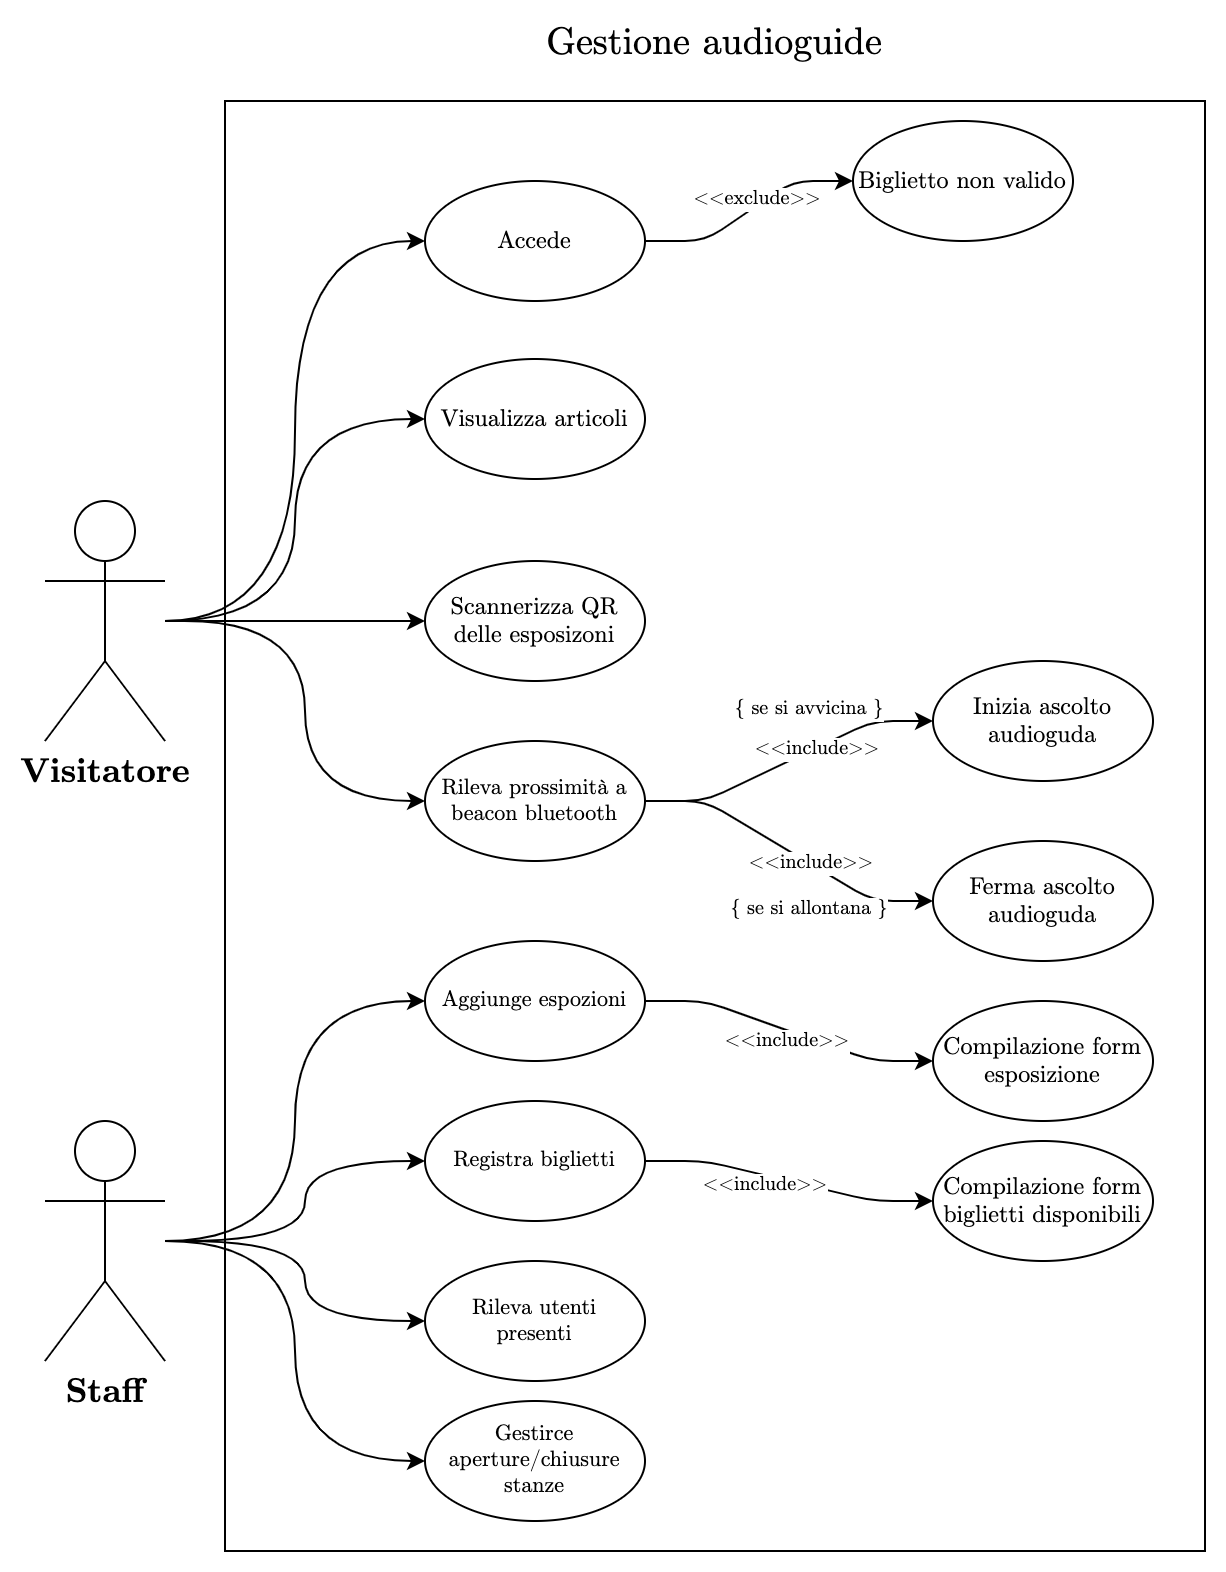

The diagram above was exported from draw.io. Its source (the exported page's mxGraphModel, read from the mxfile embedded in the PNG):
<mxGraphModel dx="1298" dy="1529" grid="1" gridSize="10" guides="1" tooltips="1" connect="1" arrows="1" fold="1" page="1" pageScale="1" pageWidth="1169" pageHeight="827" math="0" shadow="0">
  <root>
    <mxCell id="0" />
    <mxCell id="1" parent="0" />
    <mxCell id="iFhwW3lZDETYh_eMkWSQ-14" style="edgeStyle=orthogonalEdgeStyle;rounded=0;orthogonalLoop=1;jettySize=auto;html=1;entryX=0;entryY=0.5;entryDx=0;entryDy=0;fontFamily=CMU Serif;fontSize=10;curved=1;" parent="1" source="iFhwW3lZDETYh_eMkWSQ-1" target="iFhwW3lZDETYh_eMkWSQ-7" edge="1">
      <mxGeometry relative="1" as="geometry" />
    </mxCell>
    <mxCell id="iFhwW3lZDETYh_eMkWSQ-1" value="Visitatore" style="shape=umlActor;verticalLabelPosition=bottom;verticalAlign=top;html=1;outlineConnect=0;fontFamily=CMU Serif;fontStyle=1;fontSize=17;" parent="1" vertex="1">
      <mxGeometry x="70" y="-540" width="60" height="120" as="geometry" />
    </mxCell>
    <mxCell id="iFhwW3lZDETYh_eMkWSQ-5" value="Staff" style="shape=umlActor;verticalLabelPosition=bottom;verticalAlign=top;html=1;outlineConnect=0;fontFamily=CMU Serif;fontStyle=1;fontSize=17;" parent="1" vertex="1">
      <mxGeometry x="70" y="-230" width="60" height="120" as="geometry" />
    </mxCell>
    <mxCell id="iFhwW3lZDETYh_eMkWSQ-7" value="Accede" style="ellipse;whiteSpace=wrap;html=1;fontFamily=CMU Serif;fontSize=12;" parent="1" vertex="1">
      <mxGeometry x="260" y="-700" width="110" height="60" as="geometry" />
    </mxCell>
    <mxCell id="iFhwW3lZDETYh_eMkWSQ-8" value="&lt;p style=&quot;line-height: 120%&quot;&gt;Biglietto non valido&lt;/p&gt;" style="ellipse;whiteSpace=wrap;html=1;fontFamily=CMU Serif;fontSize=12;" parent="1" vertex="1">
      <mxGeometry x="474" y="-730" width="110" height="60" as="geometry" />
    </mxCell>
    <mxCell id="iFhwW3lZDETYh_eMkWSQ-10" value="" style="endArrow=none;html=1;fontFamily=CMU Serif;fontSize=12;exitX=0;exitY=0.5;exitDx=0;exitDy=0;entryX=1;entryY=0.5;entryDx=0;entryDy=0;edgeStyle=entityRelationEdgeStyle;endFill=0;startArrow=classic;startFill=1;" parent="1" source="iFhwW3lZDETYh_eMkWSQ-8" target="iFhwW3lZDETYh_eMkWSQ-7" edge="1">
      <mxGeometry width="50" height="50" relative="1" as="geometry">
        <mxPoint x="290" y="-560" as="sourcePoint" />
        <mxPoint x="340" y="-610" as="targetPoint" />
      </mxGeometry>
    </mxCell>
    <mxCell id="iFhwW3lZDETYh_eMkWSQ-11" value="&amp;lt;&amp;lt;exclude&amp;gt;&amp;gt;" style="edgeLabel;html=1;align=center;verticalAlign=middle;resizable=0;points=[];fontSize=10;fontFamily=CMU Serif;fontStyle=0" parent="iFhwW3lZDETYh_eMkWSQ-10" vertex="1" connectable="0">
      <mxGeometry x="-0.4652" y="3" relative="1" as="geometry">
        <mxPoint x="-20" y="6" as="offset" />
      </mxGeometry>
    </mxCell>
    <mxCell id="iFhwW3lZDETYh_eMkWSQ-15" style="edgeStyle=orthogonalEdgeStyle;rounded=0;orthogonalLoop=1;jettySize=auto;html=1;entryX=0;entryY=0.5;entryDx=0;entryDy=0;fontFamily=CMU Serif;fontSize=10;curved=1;" parent="1" source="iFhwW3lZDETYh_eMkWSQ-1" target="iFhwW3lZDETYh_eMkWSQ-16" edge="1">
      <mxGeometry relative="1" as="geometry">
        <mxPoint x="170" y="-390" as="sourcePoint" />
      </mxGeometry>
    </mxCell>
    <mxCell id="iFhwW3lZDETYh_eMkWSQ-16" value="Visualizza articoli" style="ellipse;whiteSpace=wrap;html=1;fontFamily=CMU Serif;fontSize=12;" parent="1" vertex="1">
      <mxGeometry x="260" y="-611" width="110" height="60" as="geometry" />
    </mxCell>
    <mxCell id="iFhwW3lZDETYh_eMkWSQ-17" style="edgeStyle=orthogonalEdgeStyle;rounded=0;orthogonalLoop=1;jettySize=auto;html=1;entryX=0;entryY=0.5;entryDx=0;entryDy=0;fontFamily=CMU Serif;fontSize=10;curved=1;" parent="1" target="iFhwW3lZDETYh_eMkWSQ-18" edge="1">
      <mxGeometry relative="1" as="geometry">
        <mxPoint x="130" y="-480" as="sourcePoint" />
        <Array as="points">
          <mxPoint x="250" y="-480" />
        </Array>
      </mxGeometry>
    </mxCell>
    <mxCell id="iFhwW3lZDETYh_eMkWSQ-18" value="Scannerizza QR delle esposizoni" style="ellipse;whiteSpace=wrap;html=1;fontFamily=CMU Serif;fontSize=12;" parent="1" vertex="1">
      <mxGeometry x="260" y="-510" width="110" height="60" as="geometry" />
    </mxCell>
    <mxCell id="iFhwW3lZDETYh_eMkWSQ-19" style="edgeStyle=orthogonalEdgeStyle;rounded=0;orthogonalLoop=1;jettySize=auto;html=1;entryX=0;entryY=0.5;entryDx=0;entryDy=0;fontFamily=CMU Serif;fontSize=10;curved=1;" parent="1" target="iFhwW3lZDETYh_eMkWSQ-20" edge="1">
      <mxGeometry relative="1" as="geometry">
        <mxPoint x="140" y="-480" as="sourcePoint" />
      </mxGeometry>
    </mxCell>
    <mxCell id="iFhwW3lZDETYh_eMkWSQ-20" value="Rileva prossimità a beacon bluetooth" style="ellipse;whiteSpace=wrap;html=1;fontFamily=CMU Serif;fontSize=11;" parent="1" vertex="1">
      <mxGeometry x="260" y="-420" width="110" height="60" as="geometry" />
    </mxCell>
    <mxCell id="iFhwW3lZDETYh_eMkWSQ-21" value="&lt;p style=&quot;line-height: 120%&quot;&gt;Inizia ascolto audioguda&lt;/p&gt;" style="ellipse;whiteSpace=wrap;html=1;fontFamily=CMU Serif;fontSize=12;" parent="1" vertex="1">
      <mxGeometry x="514" y="-460" width="110" height="60" as="geometry" />
    </mxCell>
    <mxCell id="iFhwW3lZDETYh_eMkWSQ-22" value="" style="endArrow=none;html=1;fontFamily=CMU Serif;fontSize=12;exitX=0;exitY=0.5;exitDx=0;exitDy=0;entryX=1;entryY=0.5;entryDx=0;entryDy=0;edgeStyle=entityRelationEdgeStyle;endFill=0;startArrow=classic;startFill=1;" parent="1" source="iFhwW3lZDETYh_eMkWSQ-21" target="iFhwW3lZDETYh_eMkWSQ-20" edge="1">
      <mxGeometry width="50" height="50" relative="1" as="geometry">
        <mxPoint x="330" y="-290" as="sourcePoint" />
        <mxPoint x="370" y="-370" as="targetPoint" />
      </mxGeometry>
    </mxCell>
    <mxCell id="iFhwW3lZDETYh_eMkWSQ-23" value="&amp;lt;&amp;lt;include&amp;gt;&amp;gt;" style="edgeLabel;html=1;align=center;verticalAlign=middle;resizable=0;points=[];fontSize=10;fontFamily=CMU Serif;fontStyle=0" parent="iFhwW3lZDETYh_eMkWSQ-22" vertex="1" connectable="0">
      <mxGeometry x="-0.4652" y="3" relative="1" as="geometry">
        <mxPoint x="-20" y="6" as="offset" />
      </mxGeometry>
    </mxCell>
    <mxCell id="iFhwW3lZDETYh_eMkWSQ-24" value="&lt;p style=&quot;line-height: 120%&quot;&gt;Ferma ascolto audioguda&lt;/p&gt;" style="ellipse;whiteSpace=wrap;html=1;fontFamily=CMU Serif;fontSize=12;" parent="1" vertex="1">
      <mxGeometry x="514" y="-370" width="110" height="60" as="geometry" />
    </mxCell>
    <mxCell id="iFhwW3lZDETYh_eMkWSQ-25" value="" style="endArrow=none;html=1;fontFamily=CMU Serif;fontSize=12;exitX=0;exitY=0.5;exitDx=0;exitDy=0;entryX=1;entryY=0.5;entryDx=0;entryDy=0;edgeStyle=entityRelationEdgeStyle;startFill=1;fixDash=0;startArrow=classic;endFill=0;" parent="1" source="iFhwW3lZDETYh_eMkWSQ-24" target="iFhwW3lZDETYh_eMkWSQ-20" edge="1">
      <mxGeometry width="50" height="50" relative="1" as="geometry">
        <mxPoint x="330" y="-200" as="sourcePoint" />
        <mxPoint x="370" y="-300" as="targetPoint" />
      </mxGeometry>
    </mxCell>
    <mxCell id="iFhwW3lZDETYh_eMkWSQ-26" value="&amp;lt;&amp;lt;include&amp;gt;&amp;gt;" style="edgeLabel;html=1;align=center;verticalAlign=middle;resizable=0;points=[];fontSize=10;fontFamily=CMU Serif;fontStyle=0" parent="iFhwW3lZDETYh_eMkWSQ-25" vertex="1" connectable="0">
      <mxGeometry x="-0.4652" y="3" relative="1" as="geometry">
        <mxPoint x="-20" y="-16" as="offset" />
      </mxGeometry>
    </mxCell>
    <mxCell id="iFhwW3lZDETYh_eMkWSQ-27" value="Gestione audioguide" style="text;html=1;strokeColor=none;fillColor=none;align=center;verticalAlign=middle;whiteSpace=wrap;rounded=0;fontFamily=CMU Serif;fontSize=19;" parent="1" vertex="1">
      <mxGeometry x="302" y="-779" width="206" height="20" as="geometry" />
    </mxCell>
    <mxCell id="iFhwW3lZDETYh_eMkWSQ-33" value="{ se si avvicina }" style="edgeLabel;html=1;align=center;verticalAlign=middle;resizable=0;points=[];fontSize=10;fontFamily=CMU Serif;fontStyle=0" parent="1" vertex="1" connectable="0">
      <mxGeometry x="465.63853312616266" y="-409.9955767220927" as="geometry">
        <mxPoint x="-14" y="-27" as="offset" />
      </mxGeometry>
    </mxCell>
    <mxCell id="iFhwW3lZDETYh_eMkWSQ-34" value="{ se si allontana }" style="edgeLabel;html=1;align=center;verticalAlign=middle;resizable=0;points=[];fontSize=10;fontFamily=CMU Serif;fontStyle=0" parent="1" vertex="1" connectable="0">
      <mxGeometry x="465.63853312616266" y="-309.9955767220927" as="geometry">
        <mxPoint x="-14" y="-27" as="offset" />
      </mxGeometry>
    </mxCell>
    <mxCell id="iFhwW3lZDETYh_eMkWSQ-36" value="Aggiunge espozioni" style="ellipse;whiteSpace=wrap;html=1;fontFamily=CMU Serif;fontSize=11;" parent="1" vertex="1">
      <mxGeometry x="260" y="-320" width="110" height="60" as="geometry" />
    </mxCell>
    <mxCell id="iFhwW3lZDETYh_eMkWSQ-37" value="Registra biglietti" style="ellipse;whiteSpace=wrap;html=1;fontFamily=CMU Serif;fontSize=11;" parent="1" vertex="1">
      <mxGeometry x="260" y="-240" width="110" height="60" as="geometry" />
    </mxCell>
    <mxCell id="iFhwW3lZDETYh_eMkWSQ-38" value="Rileva utenti&lt;br&gt;presenti" style="ellipse;whiteSpace=wrap;html=1;fontFamily=CMU Serif;fontSize=11;" parent="1" vertex="1">
      <mxGeometry x="260" y="-160" width="110" height="60" as="geometry" />
    </mxCell>
    <mxCell id="iFhwW3lZDETYh_eMkWSQ-39" value="Gestirce aperture/chiusure&lt;br&gt;stanze" style="ellipse;whiteSpace=wrap;html=1;fontFamily=CMU Serif;fontSize=11;" parent="1" vertex="1">
      <mxGeometry x="260" y="-90" width="110" height="60" as="geometry" />
    </mxCell>
    <mxCell id="iFhwW3lZDETYh_eMkWSQ-40" style="edgeStyle=orthogonalEdgeStyle;rounded=0;orthogonalLoop=1;jettySize=auto;html=1;entryX=0;entryY=0.5;entryDx=0;entryDy=0;fontFamily=CMU Serif;fontSize=10;curved=1;" parent="1" source="iFhwW3lZDETYh_eMkWSQ-5" target="iFhwW3lZDETYh_eMkWSQ-36" edge="1">
      <mxGeometry relative="1" as="geometry">
        <mxPoint x="200" y="-490" as="sourcePoint" />
        <mxPoint x="330" y="-680" as="targetPoint" />
      </mxGeometry>
    </mxCell>
    <mxCell id="iFhwW3lZDETYh_eMkWSQ-41" style="edgeStyle=orthogonalEdgeStyle;rounded=0;orthogonalLoop=1;jettySize=auto;html=1;entryX=0;entryY=0.5;entryDx=0;entryDy=0;fontFamily=CMU Serif;fontSize=10;curved=1;" parent="1" target="iFhwW3lZDETYh_eMkWSQ-37" edge="1">
      <mxGeometry relative="1" as="geometry">
        <mxPoint x="140" y="-170" as="sourcePoint" />
        <mxPoint x="270" y="-280" as="targetPoint" />
      </mxGeometry>
    </mxCell>
    <mxCell id="iFhwW3lZDETYh_eMkWSQ-42" style="edgeStyle=orthogonalEdgeStyle;rounded=0;orthogonalLoop=1;jettySize=auto;html=1;entryX=0;entryY=0.5;entryDx=0;entryDy=0;fontFamily=CMU Serif;fontSize=10;curved=1;" parent="1" target="iFhwW3lZDETYh_eMkWSQ-38" edge="1">
      <mxGeometry relative="1" as="geometry">
        <mxPoint x="140" y="-170" as="sourcePoint" />
        <mxPoint x="270" y="-280" as="targetPoint" />
      </mxGeometry>
    </mxCell>
    <mxCell id="iFhwW3lZDETYh_eMkWSQ-43" style="edgeStyle=orthogonalEdgeStyle;rounded=0;orthogonalLoop=1;jettySize=auto;html=1;entryX=0;entryY=0.5;entryDx=0;entryDy=0;fontFamily=CMU Serif;fontSize=10;curved=1;" parent="1" target="iFhwW3lZDETYh_eMkWSQ-39" edge="1">
      <mxGeometry relative="1" as="geometry">
        <mxPoint x="130" y="-170" as="sourcePoint" />
        <mxPoint x="270" y="-120" as="targetPoint" />
      </mxGeometry>
    </mxCell>
    <mxCell id="lheYLcBWsqoNuKNBE5eo-4" value="&lt;p style=&quot;line-height: 120%&quot;&gt;Compilazione form esposizione&lt;/p&gt;" style="ellipse;whiteSpace=wrap;html=1;fontFamily=CMU Serif;fontSize=12;" vertex="1" parent="1">
      <mxGeometry x="514" y="-290" width="110" height="60" as="geometry" />
    </mxCell>
    <mxCell id="lheYLcBWsqoNuKNBE5eo-5" value="" style="endArrow=classic;html=1;fontFamily=CMU Serif;fontSize=12;exitX=1;exitY=0.5;exitDx=0;exitDy=0;edgeStyle=entityRelationEdgeStyle;entryX=0;entryY=0.5;entryDx=0;entryDy=0;" edge="1" parent="1" source="iFhwW3lZDETYh_eMkWSQ-36" target="lheYLcBWsqoNuKNBE5eo-4">
      <mxGeometry width="50" height="50" relative="1" as="geometry">
        <mxPoint x="330" y="-120" as="sourcePoint" />
        <mxPoint x="514" y="-240" as="targetPoint" />
      </mxGeometry>
    </mxCell>
    <mxCell id="lheYLcBWsqoNuKNBE5eo-6" value="&amp;lt;&amp;lt;include&amp;gt;&amp;gt;" style="edgeLabel;html=1;align=center;verticalAlign=middle;resizable=0;points=[];fontSize=10;fontFamily=CMU Serif;fontStyle=0" vertex="1" connectable="0" parent="lheYLcBWsqoNuKNBE5eo-5">
      <mxGeometry x="-0.4652" y="3" relative="1" as="geometry">
        <mxPoint x="30" y="19" as="offset" />
      </mxGeometry>
    </mxCell>
    <mxCell id="lheYLcBWsqoNuKNBE5eo-7" value="&lt;p style=&quot;line-height: 120%&quot;&gt;Compilazione form biglietti disponibili&lt;/p&gt;" style="ellipse;whiteSpace=wrap;html=1;fontFamily=CMU Serif;fontSize=12;" vertex="1" parent="1">
      <mxGeometry x="514" y="-220" width="110" height="60" as="geometry" />
    </mxCell>
    <mxCell id="lheYLcBWsqoNuKNBE5eo-8" value="" style="endArrow=classic;html=1;fontFamily=CMU Serif;fontSize=12;entryX=0;entryY=0.5;entryDx=0;entryDy=0;edgeStyle=entityRelationEdgeStyle;exitX=1;exitY=0.5;exitDx=0;exitDy=0;" edge="1" parent="1" source="iFhwW3lZDETYh_eMkWSQ-37" target="lheYLcBWsqoNuKNBE5eo-7">
      <mxGeometry width="50" height="50" relative="1" as="geometry">
        <mxPoint x="380" y="-190" as="sourcePoint" />
        <mxPoint x="390" y="-189.9999999999999" as="targetPoint" />
      </mxGeometry>
    </mxCell>
    <mxCell id="lheYLcBWsqoNuKNBE5eo-9" value="&amp;lt;&amp;lt;include&amp;gt;&amp;gt;" style="edgeLabel;html=1;align=center;verticalAlign=middle;resizable=0;points=[];fontSize=10;fontFamily=CMU Serif;fontStyle=0" vertex="1" connectable="0" parent="lheYLcBWsqoNuKNBE5eo-8">
      <mxGeometry x="-0.4652" y="3" relative="1" as="geometry">
        <mxPoint x="20" y="12" as="offset" />
      </mxGeometry>
    </mxCell>
    <mxCell id="lheYLcBWsqoNuKNBE5eo-11" value="" style="rounded=0;whiteSpace=wrap;html=1;fillColor=none;strokeWidth=1;" vertex="1" parent="1">
      <mxGeometry x="160" y="-740" width="490" height="725" as="geometry" />
    </mxCell>
  </root>
</mxGraphModel>